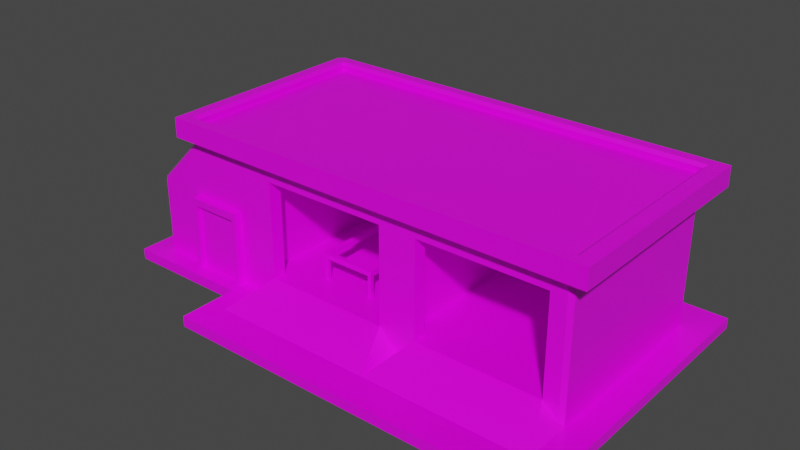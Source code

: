 # Source: Autoshop.blend  (saved by Blender 2.91.10; exported with 4.5.12 LTS)
import bpy
from mathutils import Matrix  # noqa: F401  (used for matrix-valued properties, if any)

bpy.ops.wm.read_factory_settings(use_empty=True)
scene = bpy.context.scene
scene.name = 'Scene'

# ---- collections
col_collection = bpy.data.collections.new('Collection'); scene.collection.children.link(col_collection)

# ---- images (referenced by path relative to the original .blend; pixels are not part of the script)
import os
ASSET_DIR = os.environ.get("B2B_ASSET_DIR", "")  # directory of the original .blend (textures are referenced by path, not embedded)
HERE = os.path.dirname(os.path.abspath(__file__))  # packed textures are extracted next to this script under _unpacked/

def load_image(name, relpath, width, height, colorspace="sRGB"):
    """Load a texture the original file referenced (path relative to the .blend, or extracted next to this script)."""
    p = next((c for c in (os.path.join(HERE, relpath), os.path.join(ASSET_DIR, relpath)) if relpath and os.path.exists(c)), "")
    if p:
        img = bpy.data.images.load(p, check_existing=True)
        img.name = name
    else:  # same state as the original file: an image datablock whose file is absent (Cycles renders it pink)
        img = bpy.data.images.new(name, width, height)
        img.source = "FILE"
        img.filepath = "//" + (relpath or name)
    img.colorspace_settings.name = colorspace
    return img
img_green_team_png = load_image('green_team.png', 'green_team.png', 1024, 1024, 'sRGB')

# ---- materials (node trees are filled in below, after node groups)
mat_material = bpy.data.materials.new('Material')
mat_material.alpha_threshold = 0.0
mat_material.use_transparent_shadow = False
mat_material.line_color = (0.0, 0.0, 0.0, 1.0)

# ---- material node trees
mat_material.use_nodes = True; mat_material.node_tree.nodes.clear()
_N = mat_material.node_tree.nodes; _L = mat_material.node_tree.links
n0 = _N.new('ShaderNodeOutputMaterial'); n0.name = 'Material Output'; n0.location = (300, 300)
n1 = _N.new('ShaderNodeBsdfPrincipled'); n1.name = 'Principled BSDF'; n1.location = (10, 300)
n1.distribution = 'GGX'
n1.subsurface_method = 'BURLEY'
n1.inputs[2].default_value = 0.4
n1.inputs[3].default_value = 1.45
n1.inputs[27].default_value = (0.0, 0.0, 0.0, 1.0)
n1.inputs[28].default_value = 1.0
n2 = _N.new('ShaderNodeTexImage'); n2.name = 'Image Texture'; n2.location = (-280, 280)
n2.image = img_green_team_png
_L.new(n1.outputs[0], n0.inputs[0])
_L.new(n2.outputs[0], n1.inputs[0])
n0.is_active_output = True

# ---- world
world_world = bpy.data.worlds.new('World'); scene.world = world_world
world_world.use_nodes = True; world_world.node_tree.nodes.clear()
_N = world_world.node_tree.nodes; _L = world_world.node_tree.links
n0 = _N.new('ShaderNodeOutputWorld'); n0.name = 'World Output'; n0.location = (300, 300)
n1 = _N.new('ShaderNodeBackground'); n1.name = 'Background'; n1.location = (10, 300)
n1.inputs[0].default_value = (0.05088, 0.05088, 0.05088, 1.0)
_L.new(n1.outputs[0], n0.inputs[0])
n0.is_active_output = True
world_world.color = (0.05088, 0.05088, 0.05088)
world_world.use_sun_shadow = False
world_world.sun_shadow_jitter_overblur = 0.0

# ---- meshes
me_cube = bpy.data.meshes.new('Cube')
me_cube.from_pydata([(-5.831, -2.829, 5.105), (5.831, 4.133, 5.105), (0.0, 4.133, 5.105), (-5.831, 4.133, -0.05844), (-5.831, 4.133, 5.105), (-5.831, -2.829, -0.05844), (0.0, 4.133, -0.05844), (0.0, -2.829, 5.105), (0.0, -2.829, -0.05844), (5.831, -2.829, 5.105), (-5.831, -2.829, 4.706), (-5.831, 4.133, 4.706), (0.0, 4.133, 4.706), (0.0, -2.829, 4.706), (5.161, -2.829, 0.611), (5.161, -2.829, 4.037), (0.6694, -2.829, 4.037), (0.6694, -2.829, 0.611), (-0.6694, -2.829, 0.611), (-0.6694, -2.829, 4.037), (-5.161, -2.829, 4.037), (-5.161, -2.829, 0.611), (5.161, -2.356, 4.037), (5.161, -2.356, 0.611), (0.6694, -2.356, 0.611), (0.6694, -2.356, 4.037), (-0.6694, -2.356, 4.037), (-0.6694, -2.356, 0.611), (-5.161, -2.356, 0.611), (-5.161, -2.356, 4.037), (5.69, -2.356, 4.44), (5.69, -2.356, 0.61), (0.1404, -2.356, 0.61), (0.1404, -2.356, 4.44), (-0.1404, -2.356, 4.44), (-0.1404, -2.356, 0.61), (-5.69, -2.356, 0.61), (-5.69, -2.356, 4.44), (5.69, 3.947, 4.44), (5.69, 3.947, 0.61), (0.1404, 3.947, 0.61), (0.1404, 3.947, 4.44), (-0.1404, 3.947, 4.44), (-0.1404, 3.947, 0.61), (-5.69, 3.947, 0.61), (-5.69, 3.947, 4.44), (0.0, -4.459, -0.05844), (5.831, -4.459, -0.05844), (-5.831, -4.459, -0.05844), (0.0, 4.133, -0.4348), (-5.831, 0.6517, -0.4348), (-5.831, -2.829, -0.4348), (-8.371, -2.829, 5.105), (-8.371, 4.133, 5.105), (-6.139, -3.293, 4.706), (-6.139, -3.293, 5.105), (0.1725, -3.293, 5.105), (0.1725, -3.293, 4.706), (6.484, -3.293, 4.706), (6.484, -3.293, 5.105), (6.484, 4.597, 5.105), (6.484, 4.597, 4.706), (-8.889, -3.293, 5.105), (-8.889, 4.597, 5.105), (-6.139, 4.597, 5.105), (0.1725, 4.597, 5.105), (-6.139, 4.597, 4.706), (0.1725, 4.597, 4.706), (-8.889, -3.293, 4.706), (-8.889, 4.597, 4.706), (-11.07, -3.512, -0.05844), (5.831, 0.6517, -0.05844), (-8.371, 0.6517, 5.105), (-11.07, -3.512, -0.4348), (-5.831, 0.6517, 5.105), (5.831, 0.6517, 5.105), (5.831, 0.6517, 4.706), (-10.38, 0.6517, -0.05844), (-8.371, 0.6517, 4.706), (-10.38, 0.6517, 2.698), (-8.889, 0.6517, 5.105), (6.484, 0.6517, 5.105), (6.484, 0.6517, 4.706), (-8.889, 0.6517, 4.706), (-8.554, 0.9123, 4.213), (-8.554, 3.872, 4.213), (-9.326, 0.9123, 3.44), (-9.326, 3.872, 3.44), (-8.554, -2.569, 4.213), (-8.554, 0.3911, 4.213), (-9.326, -2.569, 3.44), (-9.326, 0.3911, 3.44), (-8.68, 0.9123, 4.338), (-8.67, 0.882, 4.407), (-8.67, 3.902, 4.407), (-8.68, 3.872, 4.338), (-9.512, 3.903, 3.566), (-9.452, 3.872, 3.566), (-9.452, 0.9123, 3.566), (-9.512, 0.8816, 3.566), (-8.68, -2.569, 4.338), (-8.67, -2.599, 4.407), (-8.67, 0.4213, 4.407), (-8.68, 0.3911, 4.338), (-9.512, 0.4218, 3.566), (-9.452, 0.3911, 3.566), (-9.452, -2.569, 3.566), (-9.512, -2.599, 3.566), (-5.831, 4.133, -0.4348), (0.0, -2.829, -0.4348), (5.831, -2.829, -0.4348), (5.831, 0.6517, -0.4348), (5.831, 4.133, -0.4348), (0.0, 0.6517, -0.4348), (-10.38, 0.6517, -0.4348), (-10.38, -2.829, -0.4348), (-10.38, 4.133, -0.4348), (0.0, -4.459, -0.4348), (5.831, -4.459, -0.4348), (-5.831, -4.459, -0.4348), (0.3927, 5.356, -0.05844), (-6.524, 5.356, -0.05844), (-11.07, 0.9221, -0.4348), (-11.07, 0.9221, -0.05844), (6.803, 0.9221, -0.05844), (6.803, 5.356, -0.05844), (0.3927, 5.356, -0.4348), (6.803, 5.356, -0.4348), (-6.524, -3.512, -0.05844), (-11.07, 5.356, -0.05844), (0.3927, -5.588, -0.05844), (6.803, -5.588, -0.05844), (-6.524, -5.588, -0.05844), (-6.524, 5.356, -0.4348), (6.803, -3.512, -0.05844), (6.803, 0.9221, -0.4348), (6.803, -5.588, -0.4348), (0.3927, -5.588, -0.4348), (-11.07, 5.356, -0.4348), (-6.524, -3.512, -0.4348), (-6.524, -5.588, -0.4348), (6.803, -3.512, -0.4348), (-8.598, -3.115, -0.1165), (-8.598, -3.115, 2.561), (-8.598, -1.115, -0.1165), (-8.598, -1.115, 2.561), (-6.598, -3.115, -0.1165), (-6.598, -3.115, 2.561), (-6.598, -1.115, -0.1165), (-6.598, -1.115, 2.561), (-6.741, -3.115, -0.08701), (-6.741, -3.115, 2.305), (-8.456, -3.115, 2.305), (-8.456, -3.115, -0.08701), (-6.741, -2.941, 2.305), (-6.741, -2.941, -0.08701), (-8.456, -2.941, -0.08701), (-8.456, -2.941, 2.305), (0.1725, -3.293, 5.398), (-6.139, -3.293, 5.398), (-8.889, -3.293, 5.398), (-6.139, 4.597, 5.398), (0.1725, 4.597, 5.398), (-8.889, 0.6517, 5.398), (6.484, 0.6517, 5.398), (6.484, -3.293, 5.398), (6.484, 4.597, 5.398), (0.03584, -2.926, 5.398), (0.0, -2.829, 5.289), (-5.896, -2.927, 5.398), (-5.831, -2.829, 5.289), (-8.371, -2.829, 5.289), (-8.481, -2.927, 5.398), (-8.371, 4.133, 5.289), (-5.831, 4.133, 5.289), (-5.896, 4.23, 5.398), (-8.481, 0.6517, 5.398), (-8.371, 0.6517, 5.289), (5.963, 0.6517, 5.398), (5.831, 0.6517, 5.289), (5.831, -2.829, 5.289), (5.964, -2.924, 5.398), (0.03584, 4.229, 5.398), (0.0, 4.133, 5.289), (5.831, 4.133, 5.289), (5.964, 4.227, 5.398), (5.695, 4.133, -0.05844), (5.831, 3.997, -0.05844), (5.915, 4.239, -0.05844), (5.831, -2.694, -0.05844), (5.695, -2.829, 0.07721), (5.831, -2.965, -0.05844), (5.942, -2.907, -0.05844), (5.831, 3.997, 4.706), (5.695, 4.133, 4.706), (5.941, 4.211, 4.706), (5.695, -2.829, 4.571), (5.831, -2.694, 4.706), (5.941, -2.908, 4.706), (5.695, -2.829, 4.706), (-10.38, 3.997, -0.05844), (-10.24, 4.133, -0.05844), (-10.45, 4.251, -0.05844), (-10.24, -2.829, -0.05844), (-10.38, -2.694, -0.05844), (-10.48, -2.925, -0.05844), (-10.24, 4.133, 2.642), (-10.38, 3.997, 2.698), (-8.18, 4.133, 4.706), (-8.547, 3.997, 4.53), (-8.371, 3.997, 4.706), (-8.472, 4.223, 4.706), (-8.547, -2.694, 4.53), (-8.18, -2.829, 4.706), (-8.472, -2.92, 4.706), (-8.371, -2.694, 4.706), (-10.38, -2.694, 2.698), (-10.24, -2.829, 2.642), (-8.889, 4.415, 5.398), (-8.686, 4.597, 5.398), (-8.889, 4.597, 5.262), (-8.277, 4.231, 5.398), (-8.481, 4.048, 5.398), (-8.399, 4.158, 5.317)], [], [(60, 65, 162, 166), (79, 216, 107, 104), (11, 3, 201, 206, 208), (205, 204, 77, 123, 70), (181, 167, 158, 165), (59, 81, 164, 165), (74, 4, 53, 72), (112, 49, 126, 127), (75, 1, 2, 4, 74), (212, 215, 78, 102, 101), (18, 19, 26, 27), (3, 11, 12, 6), (6, 186, 188, 125, 120), (71, 189, 192, 134, 124), (46, 48, 132, 130), (19, 20, 29, 26), (185, 178, 164, 166), (77, 200, 202, 129, 123), (204, 216, 79, 77), (191, 190, 14, 47), (198, 197, 76, 82, 58), (13, 8, 17, 16), (192, 191, 47, 131, 134), (8, 13, 19, 18), (13, 10, 20, 19), (10, 5, 21, 20), (21, 5, 48), (25, 24, 32, 33), (28, 27, 35, 36), (15, 16, 25, 22), (20, 21, 28, 29), (14, 15, 22, 23), (21, 18, 27, 28), (16, 17, 24, 25), (17, 14, 23, 24), (37, 36, 44, 45), (31, 30, 38, 39), (24, 23, 31, 32), (26, 29, 37, 34), (27, 26, 34, 35), (22, 25, 33, 30), (23, 22, 30, 31), (29, 28, 36, 37), (39, 38, 41, 40), (43, 42, 45, 44), (36, 35, 43, 44), (33, 32, 40, 41), (32, 31, 39, 40), (34, 37, 45, 42), (35, 34, 42, 43), (30, 33, 41, 38), (113, 111, 110, 109), (50, 113, 109, 51), (18, 21, 48, 46), (17, 8, 46), (6, 12, 194, 186), (8, 18, 46), (71, 76, 197, 189), (14, 17, 46, 47), (97, 98, 86, 87), (77, 79, 207, 200), (10, 13, 57, 54), (67, 66, 64, 65), (83, 68, 62, 80), (82, 61, 60, 81), (54, 57, 56, 55), (68, 54, 55, 62), (57, 58, 59, 56), (61, 67, 65, 60), (66, 69, 63, 64), (12, 11, 66, 67), (55, 56, 158, 159), (76, 193, 195, 61, 82), (196, 199, 13, 16, 15), (214, 213, 10, 54, 68), (7, 0, 170, 168), (169, 172, 160, 159), (177, 173, 223, 222, 176), (81, 60, 166, 164), (175, 182, 162, 161), (13, 199, 198, 58, 57), (58, 82, 81, 59), (69, 83, 80, 63), (78, 215, 214, 68, 83), (5, 203, 205, 70, 128), (209, 207, 96, 94), (188, 187, 71, 124, 125), (9, 75, 74, 0, 7), (118, 110, 141, 136), (0, 74, 72, 52), (47, 46, 130, 131), (11, 208, 211, 69, 66), (98, 92, 84, 86), (95, 97, 87, 85), (216, 212, 101, 107), (211, 210, 78, 83, 69), (106, 100, 88, 90), (105, 106, 90, 91), (103, 105, 91, 89), (64, 63, 220, 219, 161), (79, 78, 93, 99), (100, 103, 89, 88), (78, 210, 209, 94, 93), (207, 79, 99, 96), (78, 79, 104, 102), (93, 94, 95, 92), (92, 98, 99, 93), (94, 96, 97, 95), (96, 99, 98, 97), (101, 102, 103, 100), (107, 101, 100, 106), (102, 104, 105, 103), (104, 107, 106, 105), (92, 95, 85, 84), (50, 51, 115, 114), (51, 109, 117, 119), (109, 110, 118, 117), (108, 50, 114, 116), (108, 49, 113, 50), (49, 112, 111, 113), (49, 108, 133, 126), (5, 10, 213, 217, 203), (51, 119, 140, 139), (48, 5, 128, 132), (134, 131, 136, 141), (130, 132, 140, 137), (70, 123, 122, 73), (123, 129, 138, 122), (121, 120, 126, 133), (125, 124, 135, 127), (131, 130, 137, 136), (129, 121, 133, 138), (120, 125, 127, 126), (124, 134, 141, 135), (128, 70, 73, 139), (132, 128, 139, 140), (190, 196, 15, 14), (114, 115, 73, 122), (115, 51, 139, 73), (202, 201, 3, 121, 129), (110, 111, 135, 141), (111, 112, 127, 135), (108, 116, 138, 133), (195, 194, 12, 67, 61), (117, 118, 136, 137), (116, 114, 122, 138), (3, 6, 120, 121), (119, 117, 137, 140), (142, 143, 145, 144), (144, 145, 149, 148), (148, 149, 147, 146), (153, 150, 155, 156), (144, 148, 146, 142), (149, 145, 143, 147), (146, 147, 151, 150), (147, 143, 152, 151), (143, 142, 153, 152), (142, 146, 150, 153), (155, 154, 157, 156), (151, 152, 157, 154), (150, 151, 154, 155), (152, 153, 156, 157), (0, 52, 171, 170), (167, 169, 159, 158), (52, 72, 177, 171), (75, 9, 180, 179), (72, 53, 173, 177), (1, 75, 179, 184), (4, 2, 183, 174), (53, 4, 174, 173), (2, 1, 184, 183), (63, 80, 163, 218, 220), (65, 64, 161, 162), (56, 59, 165, 158), (178, 181, 165, 164), (62, 55, 159, 160), (221, 175, 161, 219), (172, 176, 163, 160), (182, 185, 166, 162), (80, 62, 160, 163), (176, 222, 218, 163), (172, 169, 170, 171), (173, 174, 175, 221, 223), (168, 170, 169, 167), (179, 180, 181, 178), (183, 184, 185, 182), (174, 183, 182, 175), (180, 168, 167, 181), (171, 177, 176, 172), (184, 179, 178, 185), (9, 7, 168, 180), (186, 187, 188), (189, 190, 191, 192), (193, 194, 195), (196, 197, 198, 199), (200, 201, 202), (203, 204, 205), (208, 209, 210, 211), (212, 213, 214, 215), (218, 219, 220), (221, 222, 223), (193, 187, 186, 194), (196, 190, 189, 197), (217, 213, 212, 216), (208, 206, 207, 209), (200, 207, 206, 201), (203, 217, 216, 204), (218, 222, 221, 219), (187, 193, 76, 71)])
_uv = me_cube.uv_layers.new(name='UVMap')
_uv.uv.foreach_set('vector', [0.2073, 0.6554, 0.2073, 0.6554, 0.2073, 0.6554, 0.2073, 0.6554, 0.1865, 0.5023, 0.1865, 0.5023, 0.1865, 0.5023, 0.1865, 0.5023, 0.1865, 0.5023, 0.1865, 0.5023, 0.1865, 0.5023, 0.1865, 0.5023, 0.1865, 0.5023, 0.7729, 0.846, 0.7729, 0.846, 0.7729, 0.846, 0.7729, 0.846, 0.7729, 0.846, 0.2073, 0.6554, 0.2073, 0.6554, 0.2073, 0.6554, 0.2073, 0.6554, 0.2073, 0.6554, 0.2073, 0.6554, 0.2073, 0.6554, 0.2073, 0.6554, 0.7865, 0.7323, 0.7865, 0.7323, 0.7865, 0.7323, 0.7865, 0.7323, 0.7729, 0.846, 0.7729, 0.846, 0.7729, 0.846, 0.7729, 0.846, 0.7865, 0.7323, 0.7865, 0.7323, 0.7865, 0.7323, 0.7865, 0.7323, 0.7865, 0.7323, 0.1865, 0.5023, 0.1865, 0.5023, 0.1865, 0.5023, 0.1865, 0.5023, 0.1865, 0.5023, 0.1865, 0.5023, 0.1865, 0.5023, 0.1865, 0.5023, 0.1865, 0.5023, 0.1865, 0.5023, 0.1865, 0.5023, 0.1865, 0.5023, 0.1865, 0.5023, 0.7729, 0.846, 0.7729, 0.846, 0.7729, 0.846, 0.7729, 0.846, 0.7729, 0.846, 0.7729, 0.846, 0.7729, 0.846, 0.7729, 0.846, 0.7729, 0.846, 0.7729, 0.846, 0.7729, 0.846, 0.7729, 0.846, 0.7729, 0.846, 0.7729, 0.846, 0.1865, 0.5023, 0.1865, 0.5023, 0.1865, 0.5023, 0.1865, 0.5023, 0.2073, 0.6554, 0.2073, 0.6554, 0.2073, 0.6554, 0.2073, 0.6554, 0.7729, 0.846, 0.7729, 0.846, 0.7729, 0.846, 0.7729, 0.846, 0.7729, 0.846, 0.1865, 0.5023, 0.1865, 0.5023, 0.1865, 0.5023, 0.1865, 0.5023, 0.7188, 0.4991, 0.7188, 0.4991, 0.7188, 0.4991, 0.7188, 0.4991, 0.2073, 0.6554, 0.2073, 0.6554, 0.2073, 0.6554, 0.2073, 0.6554, 0.2073, 0.6554, 0.1865, 0.5023, 0.1865, 0.5023, 0.1865, 0.5023, 0.1865, 0.5023, 0.7729, 0.846, 0.7729, 0.846, 0.7729, 0.846, 0.7729, 0.846, 0.7729, 0.846, 0.1865, 0.5023, 0.1865, 0.5023, 0.1865, 0.5023, 0.1865, 0.5023, 0.1865, 0.5023, 0.1865, 0.5023, 0.1865, 0.5023, 0.1865, 0.5023, 0.1865, 0.5023, 0.1865, 0.5023, 0.1865, 0.5023, 0.1865, 0.5023, 0.7188, 0.4991, 0.7188, 0.4991, 0.7188, 0.4991, 0.1865, 0.5023, 0.1865, 0.5023, 0.1865, 0.5023, 0.1865, 0.5023, 0.1865, 0.5023, 0.1865, 0.5023, 0.1865, 0.5023, 0.1865, 0.5023, 0.1865, 0.5023, 0.1865, 0.5023, 0.1865, 0.5023, 0.1865, 0.5023, 0.1865, 0.5023, 0.1865, 0.5023, 0.1865, 0.5023, 0.1865, 0.5023, 0.1865, 0.5023, 0.1865, 0.5023, 0.1865, 0.5023, 0.1865, 0.5023, 0.7188, 0.4991, 0.7188, 0.4991, 0.7188, 0.4991, 0.7188, 0.4991, 0.1865, 0.5023, 0.1865, 0.5023, 0.1865, 0.5023, 0.1865, 0.5023, 0.7188, 0.4991, 0.7188, 0.4991, 0.7188, 0.4991, 0.7188, 0.4991, 0.8547, 0.6604, 0.8547, 0.6604, 0.8547, 0.6604, 0.8547, 0.6604, 0.8547, 0.6604, 0.8547, 0.6604, 0.8547, 0.6604, 0.8547, 0.6604, 0.1865, 0.5023, 0.1865, 0.5023, 0.1865, 0.5023, 0.1865, 0.5023, 0.1865, 0.5023, 0.1865, 0.5023, 0.1865, 0.5023, 0.1865, 0.5023, 0.1865, 0.5023, 0.1865, 0.5023, 0.1865, 0.5023, 0.1865, 0.5023, 0.1865, 0.5023, 0.1865, 0.5023, 0.1865, 0.5023, 0.1865, 0.5023, 0.1865, 0.5023, 0.1865, 0.5023, 0.1865, 0.5023, 0.1865, 0.5023, 0.1865, 0.5023, 0.1865, 0.5023, 0.1865, 0.5023, 0.1865, 0.5023, 0.8547, 0.6604, 0.8547, 0.6604, 0.8547, 0.6604, 0.8547, 0.6604, 0.8547, 0.6604, 0.8547, 0.6604, 0.8547, 0.6604, 0.8547, 0.6604, 0.8149, 0.4906, 0.8149, 0.4906, 0.8149, 0.4906, 0.8149, 0.4906, 0.8547, 0.6604, 0.8547, 0.6604, 0.8547, 0.6604, 0.8547, 0.6604, 0.8149, 0.4906, 0.8149, 0.4906, 0.8149, 0.4906, 0.8149, 0.4906, 0.7464, 0.8582, 0.7464, 0.8582, 0.7464, 0.8582, 0.7464, 0.8582, 0.8547, 0.6604, 0.8547, 0.6604, 0.8547, 0.6604, 0.8547, 0.6604, 0.7464, 0.8582, 0.7464, 0.8582, 0.7464, 0.8582, 0.7464, 0.8582, 0.7729, 0.846, 0.7729, 0.846, 0.7729, 0.846, 0.7729, 0.846, 0.7729, 0.846, 0.7729, 0.846, 0.7729, 0.846, 0.7729, 0.846, 0.7188, 0.4991, 0.7188, 0.4991, 0.7188, 0.4991, 0.7188, 0.4991, 0.7188, 0.4991, 0.7188, 0.4991, 0.7188, 0.4991, 0.1865, 0.5023, 0.1865, 0.5023, 0.1865, 0.5023, 0.1865, 0.5023, 0.7188, 0.4991, 0.7188, 0.4991, 0.7188, 0.4991, 0.1865, 0.5023, 0.1865, 0.5023, 0.1865, 0.5023, 0.1865, 0.5023, 0.7188, 0.4991, 0.7188, 0.4991, 0.7188, 0.4991, 0.7188, 0.4991, 0.1865, 0.5023, 0.1865, 0.5023, 0.1865, 0.5023, 0.1865, 0.5023, 0.1865, 0.5023, 0.1865, 0.5023, 0.1865, 0.5023, 0.1865, 0.5023, 0.2073, 0.6554, 0.2073, 0.6554, 0.2073, 0.6554, 0.2073, 0.6554, 0.2073, 0.6554, 0.2073, 0.6554, 0.2073, 0.6554, 0.2073, 0.6554, 0.2073, 0.6554, 0.2073, 0.6554, 0.2073, 0.6554, 0.2073, 0.6554, 0.2073, 0.6554, 0.2073, 0.6554, 0.2073, 0.6554, 0.2073, 0.6554, 0.2073, 0.6554, 0.2073, 0.6554, 0.2073, 0.6554, 0.2073, 0.6554, 0.2073, 0.6554, 0.2073, 0.6554, 0.2073, 0.6554, 0.2073, 0.6554, 0.2073, 0.6554, 0.2073, 0.6554, 0.2073, 0.6554, 0.2073, 0.6554, 0.2073, 0.6554, 0.2073, 0.6554, 0.2073, 0.6554, 0.2073, 0.6554, 0.2073, 0.6554, 0.2073, 0.6554, 0.2073, 0.6554, 0.2073, 0.6554, 0.2073, 0.6554, 0.2073, 0.6554, 0.2073, 0.6554, 0.2073, 0.6554, 0.2073, 0.6554, 0.2073, 0.6554, 0.2073, 0.6554, 0.2073, 0.6554, 0.2073, 0.6554, 0.2073, 0.6554, 0.2073, 0.6554, 0.2073, 0.6554, 0.2073, 0.6554, 0.1865, 0.5023, 0.1865, 0.5023, 0.1865, 0.5023, 0.1865, 0.5023, 0.1865, 0.5023, 0.2073, 0.6554, 0.2073, 0.6554, 0.2073, 0.6554, 0.2073, 0.6554, 0.2073, 0.6554, 0.2073, 0.6554, 0.2073, 0.6554, 0.2073, 0.6554, 0.2073, 0.6554, 0.2073, 0.6554, 0.2073, 0.6554, 0.2073, 0.6554, 0.2073, 0.6554, 0.2073, 0.6554, 0.2073, 0.6554, 0.2073, 0.6554, 0.2073, 0.6554, 0.2073, 0.6554, 0.2073, 0.6554, 0.2073, 0.6554, 0.2073, 0.6554, 0.2073, 0.6554, 0.2073, 0.6554, 0.2073, 0.6554, 0.2073, 0.6554, 0.2073, 0.6554, 0.2073, 0.6554, 0.2073, 0.6554, 0.2073, 0.6554, 0.2073, 0.6554, 0.2073, 0.6554, 0.2073, 0.6554, 0.2073, 0.6554, 0.2073, 0.6554, 0.2073, 0.6554, 0.2073, 0.6554, 0.2073, 0.6554, 0.2073, 0.6554, 0.2073, 0.6554, 0.1865, 0.5023, 0.1865, 0.5023, 0.1865, 0.5023, 0.1865, 0.5023, 0.1865, 0.5023, 0.7729, 0.846, 0.7729, 0.846, 0.7729, 0.846, 0.7729, 0.846, 0.7729, 0.846, 0.1865, 0.5023, 0.1865, 0.5023, 0.1865, 0.5023, 0.1865, 0.5023, 0.7729, 0.846, 0.7729, 0.846, 0.7729, 0.846, 0.7729, 0.846, 0.7729, 0.846, 0.7865, 0.7323, 0.7865, 0.7323, 0.7865, 0.7323, 0.7865, 0.7323, 0.7865, 0.7323, 0.7729, 0.846, 0.7729, 0.846, 0.7729, 0.846, 0.7729, 0.846, 0.7865, 0.7323, 0.7865, 0.7323, 0.7865, 0.7323, 0.7865, 0.7323, 0.7729, 0.846, 0.7729, 0.846, 0.7729, 0.846, 0.7729, 0.846, 0.2073, 0.6554, 0.2073, 0.6554, 0.2073, 0.6554, 0.2073, 0.6554, 0.2073, 0.6554, 0.1865, 0.5023, 0.1865, 0.5023, 0.1865, 0.5023, 0.1865, 0.5023, 0.1865, 0.5023, 0.1865, 0.5023, 0.1865, 0.5023, 0.1865, 0.5023, 0.1865, 0.5023, 0.1865, 0.5023, 0.1865, 0.5023, 0.1865, 0.5023, 0.2073, 0.6554, 0.2073, 0.6554, 0.2073, 0.6554, 0.2073, 0.6554, 0.2073, 0.6554, 0.1865, 0.5023, 0.1865, 0.5023, 0.1865, 0.5023, 0.1865, 0.5023, 0.1865, 0.5023, 0.1865, 0.5023, 0.1865, 0.5023, 0.1865, 0.5023, 0.1865, 0.5023, 0.1865, 0.5023, 0.1865, 0.5023, 0.1865, 0.5023, 0.2073, 0.6554, 0.2073, 0.6554, 0.2073, 0.6554, 0.2073, 0.6554, 0.2073, 0.6554, 0.1865, 0.5023, 0.1865, 0.5023, 0.1865, 0.5023, 0.1865, 0.5023, 0.1865, 0.5023, 0.1865, 0.5023, 0.1865, 0.5023, 0.1865, 0.5023, 0.1865, 0.5023, 0.1865, 0.5023, 0.1865, 0.5023, 0.1865, 0.5023, 0.1865, 0.5023, 0.1865, 0.5023, 0.1865, 0.5023, 0.1865, 0.5023, 0.1865, 0.5023, 0.1865, 0.5023, 0.1865, 0.5023, 0.1865, 0.5023, 0.1865, 0.5023, 0.1865, 0.5023, 0.1865, 0.5023, 0.1865, 0.5023, 0.1865, 0.5023, 0.1865, 0.5023, 0.1865, 0.5023, 0.1865, 0.5023, 0.1865, 0.5023, 0.1865, 0.5023, 0.1865, 0.5023, 0.1865, 0.5023, 0.1865, 0.5023, 0.1865, 0.5023, 0.1865, 0.5023, 0.1865, 0.5023, 0.1865, 0.5023, 0.1865, 0.5023, 0.1865, 0.5023, 0.1865, 0.5023, 0.1865, 0.5023, 0.1865, 0.5023, 0.1865, 0.5023, 0.1865, 0.5023, 0.1865, 0.5023, 0.1865, 0.5023, 0.1865, 0.5023, 0.1865, 0.5023, 0.1865, 0.5023, 0.1865, 0.5023, 0.1865, 0.5023, 0.1865, 0.5023, 0.1865, 0.5023, 0.1865, 0.5023, 0.1865, 0.5023, 0.1865, 0.5023, 0.1865, 0.5023, 0.7729, 0.846, 0.7729, 0.846, 0.7729, 0.846, 0.7729, 0.846, 0.7729, 0.846, 0.7729, 0.846, 0.7729, 0.846, 0.7729, 0.846, 0.7729, 0.846, 0.7729, 0.846, 0.7729, 0.846, 0.7729, 0.846, 0.7729, 0.846, 0.7729, 0.846, 0.7729, 0.846, 0.7729, 0.846, 0.7729, 0.846, 0.7729, 0.846, 0.7729, 0.846, 0.7729, 0.846, 0.7729, 0.846, 0.7729, 0.846, 0.7729, 0.846, 0.7729, 0.846, 0.7729, 0.846, 0.7729, 0.846, 0.7729, 0.846, 0.7729, 0.846, 0.1865, 0.5023, 0.1865, 0.5023, 0.1865, 0.5023, 0.1865, 0.5023, 0.1865, 0.5023, 0.7729, 0.846, 0.7729, 0.846, 0.7729, 0.846, 0.7729, 0.846, 0.7729, 0.846, 0.7729, 0.846, 0.7729, 0.846, 0.7729, 0.846, 0.7729, 0.846, 0.7729, 0.846, 0.7729, 0.846, 0.7729, 0.846, 0.7729, 0.846, 0.7729, 0.846, 0.7729, 0.846, 0.7729, 0.846, 0.7729, 0.846, 0.7729, 0.846, 0.7729, 0.846, 0.7729, 0.846, 0.7729, 0.846, 0.7729, 0.846, 0.7729, 0.846, 0.7729, 0.846, 0.7729, 0.846, 0.7729, 0.846, 0.7729, 0.846, 0.7729, 0.846, 0.7729, 0.846, 0.7729, 0.846, 0.7729, 0.846, 0.7729, 0.846, 0.7729, 0.846, 0.7729, 0.846, 0.7729, 0.846, 0.7729, 0.846, 0.7729, 0.846, 0.7729, 0.846, 0.7729, 0.846, 0.7729, 0.846, 0.7729, 0.846, 0.7729, 0.846, 0.7729, 0.846, 0.7729, 0.846, 0.7729, 0.846, 0.7729, 0.846, 0.7729, 0.846, 0.7729, 0.846, 0.7729, 0.846, 0.7729, 0.846, 0.7729, 0.846, 0.7729, 0.846, 0.7729, 0.846, 0.7729, 0.846, 0.7729, 0.846, 0.7729, 0.846, 0.1865, 0.5023, 0.1865, 0.5023, 0.1865, 0.5023, 0.1865, 0.5023, 0.7729, 0.846, 0.7729, 0.846, 0.7729, 0.846, 0.7729, 0.846, 0.7729, 0.846, 0.7729, 0.846, 0.7729, 0.846, 0.7729, 0.846, 0.7729, 0.846, 0.7729, 0.846, 0.7729, 0.846, 0.7729, 0.846, 0.7729, 0.846, 0.7729, 0.846, 0.7729, 0.846, 0.7729, 0.846, 0.7729, 0.846, 0.7729, 0.846, 0.7729, 0.846, 0.7729, 0.846, 0.7729, 0.846, 0.7729, 0.846, 0.7729, 0.846, 0.7729, 0.846, 0.7729, 0.846, 0.2073, 0.6554, 0.2073, 0.6554, 0.2073, 0.6554, 0.2073, 0.6554, 0.2073, 0.6554, 0.7729, 0.846, 0.7729, 0.846, 0.7729, 0.846, 0.7729, 0.846, 0.7729, 0.846, 0.7729, 0.846, 0.7729, 0.846, 0.7729, 0.846, 0.7729, 0.846, 0.7729, 0.846, 0.7729, 0.846, 0.7729, 0.846, 0.7729, 0.846, 0.7729, 0.846, 0.7729, 0.846, 0.7729, 0.846, 0.7948, 0.7091, 0.7948, 0.7091, 0.7948, 0.7091, 0.7948, 0.7091, 0.1865, 0.5023, 0.1865, 0.5023, 0.1865, 0.5023, 0.1865, 0.5023, 0.7948, 0.7091, 0.7948, 0.7091, 0.7948, 0.7091, 0.7948, 0.7091, 0.7948, 0.7091, 0.7948, 0.7091, 0.7948, 0.7091, 0.7948, 0.7091, 0.7948, 0.7091, 0.7948, 0.7091, 0.7948, 0.7091, 0.7948, 0.7091, 0.7948, 0.7091, 0.7948, 0.7091, 0.7948, 0.7091, 0.7948, 0.7091, 0.7948, 0.7091, 0.7948, 0.7091, 0.7948, 0.7091, 0.7948, 0.7091, 0.7948, 0.7091, 0.7948, 0.7091, 0.7948, 0.7091, 0.7948, 0.7091, 0.7948, 0.7091, 0.7948, 0.7091, 0.7948, 0.7091, 0.7948, 0.7091, 0.7948, 0.7091, 0.7948, 0.7091, 0.7948, 0.7091, 0.7948, 0.7091, 0.7167, 0.8404, 0.7167, 0.8404, 0.7167, 0.8404, 0.7167, 0.8404, 0.7948, 0.7091, 0.7948, 0.7091, 0.7948, 0.7091, 0.7948, 0.7091, 0.7948, 0.7091, 0.7948, 0.7091, 0.7948, 0.7091, 0.7948, 0.7091, 0.7948, 0.7091, 0.7948, 0.7091, 0.7948, 0.7091, 0.7948, 0.7091, 0.2073, 0.6554, 0.2073, 0.6554, 0.2073, 0.6554, 0.2073, 0.6554, 0.2073, 0.6554, 0.2073, 0.6554, 0.2073, 0.6554, 0.2073, 0.6554, 0.2073, 0.6554, 0.2073, 0.6554, 0.2073, 0.6554, 0.2073, 0.6554, 0.2073, 0.6554, 0.2073, 0.6554, 0.2073, 0.6554, 0.2073, 0.6554, 0.2073, 0.6554, 0.2073, 0.6554, 0.2073, 0.6554, 0.2073, 0.6554, 0.2073, 0.6554, 0.2073, 0.6554, 0.2073, 0.6554, 0.2073, 0.6554, 0.2073, 0.6554, 0.2073, 0.6554, 0.2073, 0.6554, 0.2073, 0.6554, 0.2073, 0.6554, 0.2073, 0.6554, 0.2073, 0.6554, 0.2073, 0.6554, 0.2073, 0.6554, 0.2073, 0.6554, 0.2073, 0.6554, 0.2073, 0.6554, 0.2073, 0.6554, 0.2073, 0.6554, 0.2073, 0.6554, 0.2073, 0.6554, 0.2073, 0.6554, 0.2073, 0.6554, 0.2073, 0.6554, 0.2073, 0.6554, 0.2073, 0.6554, 0.2073, 0.6554, 0.2073, 0.6554, 0.2073, 0.6554, 0.2073, 0.6554, 0.2073, 0.6554, 0.2073, 0.6554, 0.2073, 0.6554, 0.2073, 0.6554, 0.2073, 0.6554, 0.2073, 0.6554, 0.2073, 0.6554, 0.2073, 0.6554, 0.2073, 0.6554, 0.2073, 0.6554, 0.2073, 0.6554, 0.2073, 0.6554, 0.2073, 0.6554, 0.2073, 0.6554, 0.2073, 0.6554, 0.2073, 0.6554, 0.2073, 0.6554, 0.2073, 0.6554, 0.2073, 0.6554, 0.2073, 0.6554, 0.2073, 0.6554, 0.2073, 0.6554, 0.2073, 0.6554, 0.2073, 0.6554, 0.2073, 0.6554, 0.2073, 0.6554, 0.2073, 0.6554, 0.2073, 0.6554, 0.2073, 0.6554, 0.2073, 0.6554, 0.2073, 0.6554, 0.2073, 0.6554, 0.2073, 0.6554, 0.2073, 0.6554, 0.2073, 0.6554, 0.2073, 0.6554, 0.2073, 0.6554, 0.2073, 0.6554, 0.2073, 0.6554, 0.2073, 0.6554, 0.2073, 0.6554, 0.2073, 0.6554, 0.2073, 0.6554, 0.2073, 0.6554, 0.2073, 0.6554, 0.2073, 0.6554, 0.2073, 0.6554, 0.2073, 0.6554, 0.2073, 0.6554, 0.2073, 0.6554, 0.2073, 0.6554, 0.2073, 0.6554, 0.2073, 0.6554, 0.2073, 0.6554, 0.2073, 0.6554, 0.2073, 0.6554, 0.2073, 0.6554, 0.2073, 0.6554, 0.2073, 0.6554, 0.2073, 0.6554, 0.2073, 0.6554, 0.2073, 0.6554, 0.2073, 0.6554, 0.2073, 0.6554, 0.2073, 0.6554, 0.2073, 0.6554, 0.2073, 0.6554, 0.2073, 0.6554, 0.2073, 0.6554, 0.1865, 0.5023, 0.1865, 0.5023, 0.1865, 0.5023, 0.1865, 0.5023, 0.1865, 0.5023, 0.1865, 0.5023, 0.1865, 0.5023, 0.1865, 0.5023, 0.1865, 0.5023, 0.1865, 0.5023, 0.1865, 0.5023, 0.1865, 0.5023, 0.1865, 0.5023, 0.1865, 0.5023, 0.1865, 0.5023, 0.1865, 0.5023, 0.1865, 0.5023, 0.1865, 0.5023, 0.1865, 0.5023, 0.1865, 0.5023, 0.1865, 0.5023, 0.1865, 0.5023, 0.1865, 0.5023, 0.1865, 0.5023, 0.1865, 0.5023, 0.1865, 0.5023, 0.1865, 0.5023, 0.1865, 0.5023, 0.2073, 0.6554, 0.2073, 0.6554, 0.2073, 0.6554, 0.1865, 0.5023, 0.1865, 0.5023, 0.1865, 0.5023, 0.1865, 0.5023, 0.1865, 0.5023, 0.1865, 0.5023, 0.1865, 0.5023, 0.1865, 0.5023, 0.1865, 0.5023, 0.1865, 0.5023, 0.1865, 0.5023, 0.1865, 0.5023, 0.1865, 0.5023, 0.1865, 0.5023, 0.1865, 0.5023, 0.1865, 0.5023, 0.1865, 0.5023, 0.1865, 0.5023, 0.1865, 0.5023, 0.1865, 0.5023, 0.1865, 0.5023, 0.1865, 0.5023, 0.1865, 0.5023, 0.1865, 0.5023, 0.1865, 0.5023, 0.1865, 0.5023, 0.1865, 0.5023, 0.2073, 0.6554, 0.2073, 0.6554, 0.2073, 0.6554, 0.2073, 0.6554, 0.1865, 0.5023, 0.1865, 0.5023, 0.1865, 0.5023, 0.1865, 0.5023])
me_cube.materials.append(mat_material)
me_cube.use_remesh_preserve_volume = False
me_cube.use_remesh_preserve_attributes = False
me_cube.use_mirror_vertex_groups = False
me_cube.update()
me_cube_001 = bpy.data.meshes.new('Cube.001')
me_cube_001.from_pydata([(-1.0, -1.799, 0.9563), (-1.0, -1.799, 1.135), (-1.0, 1.799, 0.9563), (-1.0, 1.799, 1.135), (1.0, -1.799, 0.9563), (1.0, -1.799, 1.135), (1.0, 1.799, 0.9563), (1.0, 1.799, 1.135), (-0.8279, 1.627, 0.9563), (0.8279, 1.627, 0.9563), (0.8279, -1.627, 0.9563), (-0.8279, -1.627, 0.9563), (0.8279, 1.627, 1.135), (-0.8279, 1.627, 1.135), (-0.8279, -1.627, 1.135), (0.8279, -1.627, 1.135), (0.8279, 1.627, 1.046), (-0.8279, 1.627, 1.046), (-0.982, 1.782, 1.029), (0.8279, -1.627, 1.046), (-0.982, 1.782, -0.08277), (-0.982, 1.647, 1.029), (-0.982, 1.647, -0.08277), (-0.8279, -1.627, 1.046), (-0.8463, 1.647, -0.08277), (-0.8463, 1.647, 1.029), (-0.8463, 1.782, -0.08277), (-0.8463, 1.782, 1.029), (0.8463, 1.782, 1.029), (0.8463, 1.782, -0.08277), (0.8463, 1.647, 1.029), (0.8463, 1.647, -0.08277), (0.982, 1.647, -0.08277), (0.982, 1.647, 1.029), (0.982, 1.782, -0.08277), (0.982, 1.782, 1.029), (-0.982, -1.647, 1.029), (-0.982, -1.647, -0.08277), (-0.982, -1.782, 1.029), (-0.982, -1.782, -0.08277), (-0.8463, -1.782, -0.08277), (-0.8463, -1.782, 1.029), (-0.8463, -1.647, -0.08277), (-0.8463, -1.647, 1.029), (0.8463, -1.647, 1.029), (0.8463, -1.647, -0.08277), (0.8463, -1.782, 1.029), (0.8463, -1.782, -0.08277), (0.982, -1.782, -0.08277), (0.982, -1.782, 1.029), (0.982, -1.647, -0.08277), (0.982, -1.647, 1.029)], [], [(0, 1, 3, 2), (2, 3, 7, 6), (6, 7, 5, 4), (4, 5, 1, 0), (14, 15, 19, 23), (9, 10, 19, 16), (2, 6, 9, 8), (6, 4, 10, 9), (4, 0, 11, 10), (0, 2, 8, 11), (7, 3, 13, 12), (3, 1, 14, 13), (1, 5, 15, 14), (5, 7, 12, 15), (20, 18, 27, 26), (22, 21, 18, 20), (8, 9, 16, 17), (15, 12, 16, 19), (10, 11, 23, 19), (11, 8, 17, 23), (13, 14, 23, 17), (12, 13, 17, 16), (26, 27, 25, 24), (24, 25, 21, 22), (20, 26, 24, 22), (27, 18, 21, 25), (29, 28, 35, 34), (31, 30, 28, 29), (34, 35, 33, 32), (32, 33, 30, 31), (29, 34, 32, 31), (35, 28, 30, 33), (37, 36, 43, 42), (39, 38, 36, 37), (42, 43, 41, 40), (40, 41, 38, 39), (37, 42, 40, 39), (43, 36, 38, 41), (45, 44, 51, 50), (47, 46, 44, 45), (50, 51, 49, 48), (48, 49, 46, 47), (45, 50, 48, 47), (51, 44, 46, 49)])
_uv = me_cube_001.uv_layers.new(name='UVMap')
_uv.uv.foreach_set('vector', [0.877, 0.8383, 0.877, 0.8383, 0.877, 0.8383, 0.877, 0.8383, 0.877, 0.8383, 0.877, 0.8383, 0.877, 0.8383, 0.877, 0.8383, 0.877, 0.8383, 0.877, 0.8383, 0.877, 0.8383, 0.877, 0.8383, 0.877, 0.8383, 0.877, 0.8383, 0.877, 0.8383, 0.877, 0.8383, 0.877, 0.8383, 0.877, 0.8383, 0.877, 0.8383, 0.877, 0.8383, 0.877, 0.8383, 0.877, 0.8383, 0.877, 0.8383, 0.877, 0.8383, 0.877, 0.8383, 0.877, 0.8383, 0.877, 0.8383, 0.877, 0.8383, 0.877, 0.8383, 0.877, 0.8383, 0.877, 0.8383, 0.877, 0.8383, 0.877, 0.8383, 0.877, 0.8383, 0.877, 0.8383, 0.877, 0.8383, 0.877, 0.8383, 0.877, 0.8383, 0.877, 0.8383, 0.877, 0.8383, 0.877, 0.8383, 0.877, 0.8383, 0.877, 0.8383, 0.877, 0.8383, 0.877, 0.8383, 0.877, 0.8383, 0.877, 0.8383, 0.877, 0.8383, 0.877, 0.8383, 0.877, 0.8383, 0.877, 0.8383, 0.877, 0.8383, 0.877, 0.8383, 0.877, 0.8383, 0.877, 0.8383, 0.877, 0.8383, 0.877, 0.8383, 0.877, 0.8383, 0.877, 0.8383, 0.877, 0.8383, 0.877, 0.8383, 0.877, 0.8383, 0.877, 0.8383, 0.877, 0.8383, 0.877, 0.8383, 0.877, 0.8383, 0.877, 0.8383, 0.877, 0.8383, 0.877, 0.8383, 0.877, 0.8383, 0.877, 0.8383, 0.877, 0.8383, 0.877, 0.8383, 0.877, 0.8383, 0.877, 0.8383, 0.877, 0.8383, 0.877, 0.8383, 0.877, 0.8383, 0.877, 0.8383, 0.877, 0.8383, 0.877, 0.8383, 0.877, 0.8383, 0.877, 0.8383, 0.877, 0.8383, 0.877, 0.8383, 0.877, 0.8383, 0.877, 0.8383, 0.877, 0.8383, 0.877, 0.8383, 0.877, 0.8383, 0.877, 0.8383, 0.877, 0.8383, 0.877, 0.8383, 0.877, 0.8383, 0.877, 0.8383, 0.877, 0.8383, 0.877, 0.8383, 0.877, 0.8383, 0.877, 0.8383, 0.877, 0.8383, 0.877, 0.8383, 0.877, 0.8383, 0.877, 0.8383, 0.877, 0.8383, 0.877, 0.8383, 0.877, 0.8383, 0.877, 0.8383, 0.877, 0.8383, 0.877, 0.8383, 0.877, 0.8383, 0.877, 0.8383, 0.877, 0.8383, 0.877, 0.8383, 0.877, 0.8383, 0.877, 0.8383, 0.877, 0.8383, 0.877, 0.8383, 0.877, 0.8383, 0.877, 0.8383, 0.877, 0.8383, 0.877, 0.8383, 0.877, 0.8383, 0.877, 0.8383, 0.877, 0.8383, 0.877, 0.8383, 0.877, 0.8383, 0.877, 0.8383, 0.877, 0.8383, 0.877, 0.8383, 0.877, 0.8383, 0.877, 0.8383, 0.877, 0.8383, 0.877, 0.8383, 0.877, 0.8383, 0.877, 0.8383, 0.877, 0.8383, 0.877, 0.8383, 0.877, 0.8383, 0.877, 0.8383, 0.877, 0.8383, 0.877, 0.8383, 0.877, 0.8383, 0.877, 0.8383, 0.877, 0.8383, 0.877, 0.8383, 0.877, 0.8383, 0.877, 0.8383, 0.877, 0.8383, 0.877, 0.8383, 0.877, 0.8383, 0.877, 0.8383, 0.877, 0.8383, 0.877, 0.8383, 0.877, 0.8383, 0.877, 0.8383, 0.877, 0.8383, 0.877, 0.8383, 0.877, 0.8383, 0.877, 0.8383, 0.877, 0.8383, 0.877, 0.8383, 0.877, 0.8383, 0.877, 0.8383, 0.877, 0.8383, 0.877, 0.8383, 0.877, 0.8383, 0.877, 0.8383, 0.877, 0.8383, 0.877, 0.8383, 0.877, 0.8383, 0.877, 0.8383, 0.877, 0.8383, 0.877, 0.8383, 0.877, 0.8383, 0.877, 0.8383, 0.877, 0.8383])
me_cube_001.materials.append(mat_material)
me_cube_001.use_remesh_fix_poles = True
me_cube_001.use_remesh_preserve_attributes = False
me_cube_001.use_mirror_vertex_groups = False
me_cube_001.update()
me_cube_003 = bpy.data.meshes.new('Cube.003')
me_cube_003.from_pydata([(-8.554, 0.9123, 4.213), (-8.554, 3.872, 4.213), (-9.326, 0.9123, 3.44), (-9.326, 3.872, 3.44), (-8.554, -2.569, 4.213), (-8.554, 0.3911, 4.213), (-9.326, -2.569, 3.44), (-9.326, 0.3911, 3.44)], [], [(0, 1, 3, 2), (4, 5, 7, 6)])
_uv = me_cube_003.uv_layers.new(name='UVMap')
_uv.uv.foreach_set('vector', [0.1854, 0.6635, 0.1854, 0.6635, 0.1854, 0.6635, 0.1854, 0.6635, 0.1854, 0.6635, 0.1854, 0.6635, 0.1854, 0.6635, 0.1854, 0.6635])
me_cube_003.materials.append(mat_material)
me_cube_003.use_remesh_preserve_volume = False
me_cube_003.use_remesh_preserve_attributes = False
me_cube_003.use_mirror_vertex_groups = False
me_cube_003.update()

# ---- objects
ob_cube = bpy.data.objects.new('Cube', me_cube)
ob_cube_001 = bpy.data.objects.new('Cube.001', me_cube_001)
ob_cube_002 = bpy.data.objects.new('Cube.002', me_cube_003)

# ---- transforms, parenting, visibility, modifiers, constraints
ob_cube.location = (0.0, 0.0, 0.0)
ob_cube.lock_rotations_4d = False
ob_cube.empty_display_type = 'ARROWS'
ob_cube.lineart.crease_threshold = 0.0
ob_cube_001.location = (-2.901, -0.008129, 0.4378)
ob_cube_001.lineart.crease_threshold = 0.0
ob_cube_002.location = (0.0, 0.0, 0.0)
ob_cube_002.lock_rotations_4d = False
ob_cube_002.empty_display_type = 'ARROWS'
ob_cube_002.lineart.crease_threshold = 0.0

# ---- collection membership
col_collection.objects.link(ob_cube)
col_collection.objects.link(ob_cube_001)
col_collection.objects.link(ob_cube_002)

# ---- scene / render settings (as saved in the file)
scene.frame_start = 1; scene.frame_end = 250; scene.frame_set(1)
scene.render.engine = 'BLENDER_EEVEE_NEXT'
scene.cycles.use_denoising = False
scene.cycles.samples = 128
scene.cycles.sampling_pattern = 'TABULATED_SOBOL'
scene.cycles.use_adaptive_sampling = False
scene.cycles.use_light_tree = False
scene.view_settings.view_transform = 'Filmic'
bpy.context.view_layer.update()

# ---- added for rendering (the .blend has no active camera and no usable light): camera, sun
cam_auto = bpy.data.cameras.new('AutoCamera')
cam_auto.lens = 50.0
cam_auto.sensor_width = 36.0
cam_auto.clip_end = 1000.0
ob_auto_camera = bpy.data.objects.new('AutoCamera', cam_auto)
scene.collection.objects.link(ob_auto_camera)
ob_auto_camera.location = (17.9945, -24.2697, 18.5841)
ob_auto_camera.rotation_euler = (1.09748, -7.21219e-08, 0.694738)
scene.camera = ob_auto_camera
light_auto_sun = bpy.data.lights.new('AutoSun', 'SUN')
light_auto_sun.energy = 3.0
light_auto_sun.angle = 0.0523599
ob_auto_sun = bpy.data.objects.new('AutoSun', light_auto_sun)
scene.collection.objects.link(ob_auto_sun)
ob_auto_sun.rotation_euler = (0.872665, 0.174533, 0.523599)
bpy.context.view_layer.update()
